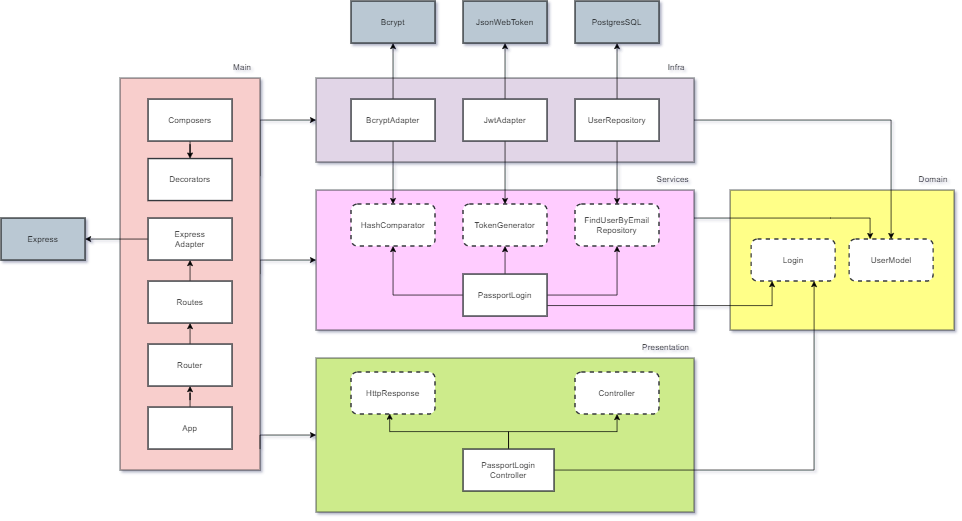

The diagram above was exported from draw.io. Its source (the exported page's mxGraphModel, read from the mxfile embedded in the PNG):
<mxGraphModel dx="2324" dy="1908" grid="1" gridSize="10" guides="1" tooltips="1" connect="1" arrows="1" fold="1" page="1" pageScale="1" pageWidth="827" pageHeight="1169" math="0" shadow="0">
  <root>
    <mxCell id="0" />
    <mxCell id="1" parent="0" />
    <mxCell id="CLUGDJuKDBiCMrW_1-B--2" value="" style="rounded=0;whiteSpace=wrap;html=1;fillColor=#ffff88;strokeColor=#36393D;" vertex="1" parent="1">
      <mxGeometry x="911.5" y="240" width="320" height="200" as="geometry" />
    </mxCell>
    <mxCell id="CLUGDJuKDBiCMrW_1-B--3" style="edgeStyle=orthogonalEdgeStyle;rounded=0;orthogonalLoop=1;jettySize=auto;html=1;exitX=1;exitY=0.25;exitDx=0;exitDy=0;entryX=0;entryY=0.5;entryDx=0;entryDy=0;" edge="1" parent="1" source="CLUGDJuKDBiCMrW_1-B--7" target="CLUGDJuKDBiCMrW_1-B--9">
      <mxGeometry relative="1" as="geometry">
        <Array as="points">
          <mxPoint x="240" y="140" />
        </Array>
      </mxGeometry>
    </mxCell>
    <mxCell id="CLUGDJuKDBiCMrW_1-B--4" style="edgeStyle=orthogonalEdgeStyle;rounded=0;orthogonalLoop=1;jettySize=auto;html=1;exitX=1;exitY=0.5;exitDx=0;exitDy=0;" edge="1" parent="1" source="CLUGDJuKDBiCMrW_1-B--7" target="CLUGDJuKDBiCMrW_1-B--13">
      <mxGeometry relative="1" as="geometry">
        <Array as="points">
          <mxPoint x="240" y="340" />
        </Array>
      </mxGeometry>
    </mxCell>
    <mxCell id="CLUGDJuKDBiCMrW_1-B--7" value="" style="rounded=0;whiteSpace=wrap;html=1;fillColor=#f8cecc;strokeColor=#36393D;" vertex="1" parent="1">
      <mxGeometry x="40" y="80" width="200" height="560" as="geometry" />
    </mxCell>
    <mxCell id="CLUGDJuKDBiCMrW_1-B--8" value="Main" style="text;html=1;strokeColor=none;fillColor=none;align=center;verticalAlign=middle;whiteSpace=wrap;rounded=0;" vertex="1" parent="1">
      <mxGeometry x="190" y="50" width="50" height="30" as="geometry" />
    </mxCell>
    <mxCell id="CLUGDJuKDBiCMrW_1-B--9" value="" style="rounded=0;whiteSpace=wrap;html=1;fillColor=#e1d5e7;strokeColor=#36393D;" vertex="1" parent="1">
      <mxGeometry x="320" y="80" width="540" height="120" as="geometry" />
    </mxCell>
    <mxCell id="CLUGDJuKDBiCMrW_1-B--10" value="Infra" style="text;html=1;strokeColor=none;fillColor=none;align=center;verticalAlign=middle;whiteSpace=wrap;rounded=0;" vertex="1" parent="1">
      <mxGeometry x="810" y="50" width="50" height="30" as="geometry" />
    </mxCell>
    <mxCell id="CLUGDJuKDBiCMrW_1-B--12" value="Services" style="text;html=1;strokeColor=none;fillColor=none;align=center;verticalAlign=middle;whiteSpace=wrap;rounded=0;" vertex="1" parent="1">
      <mxGeometry x="800" y="210" width="60" height="30" as="geometry" />
    </mxCell>
    <mxCell id="CLUGDJuKDBiCMrW_1-B--13" value="" style="rounded=0;whiteSpace=wrap;html=1;fillColor=#FFCCFF;strokeColor=#36393D;" vertex="1" parent="1">
      <mxGeometry x="320" y="240" width="540" height="200" as="geometry" />
    </mxCell>
    <mxCell id="CLUGDJuKDBiCMrW_1-B--14" value="" style="rounded=0;whiteSpace=wrap;html=1;fillColor=#cdeb8b;strokeColor=#36393d;" vertex="1" parent="1">
      <mxGeometry x="320" y="480" width="540" height="220" as="geometry" />
    </mxCell>
    <mxCell id="CLUGDJuKDBiCMrW_1-B--15" value="Domain" style="text;html=1;strokeColor=none;fillColor=none;align=center;verticalAlign=middle;whiteSpace=wrap;rounded=0;" vertex="1" parent="1">
      <mxGeometry x="1171.5" y="210" width="60" height="30" as="geometry" />
    </mxCell>
    <mxCell id="CLUGDJuKDBiCMrW_1-B--16" value="Presentation" style="text;html=1;strokeColor=none;fillColor=none;align=center;verticalAlign=middle;whiteSpace=wrap;rounded=0;" vertex="1" parent="1">
      <mxGeometry x="780" y="450" width="80" height="30" as="geometry" />
    </mxCell>
    <mxCell id="CLUGDJuKDBiCMrW_1-B--18" value="UserModel" style="rounded=1;whiteSpace=wrap;html=1;fillStyle=solid;dashed=1;strokeWidth=2;strokeColor=#36393D;" vertex="1" parent="1">
      <mxGeometry x="1081.5" y="310" width="120" height="60" as="geometry" />
    </mxCell>
    <mxCell id="CLUGDJuKDBiCMrW_1-B--19" value="Login" style="rounded=1;whiteSpace=wrap;html=1;fillStyle=solid;dashed=1;strokeWidth=2;strokeColor=#36393D;" vertex="1" parent="1">
      <mxGeometry x="941.5" y="310" width="120" height="60" as="geometry" />
    </mxCell>
    <mxCell id="CLUGDJuKDBiCMrW_1-B--20" style="edgeStyle=orthogonalEdgeStyle;rounded=0;orthogonalLoop=1;jettySize=auto;html=1;exitX=0.5;exitY=1;exitDx=0;exitDy=0;entryX=0.5;entryY=0;entryDx=0;entryDy=0;" edge="1" parent="1" source="CLUGDJuKDBiCMrW_1-B--22" target="CLUGDJuKDBiCMrW_1-B--31">
      <mxGeometry relative="1" as="geometry" />
    </mxCell>
    <mxCell id="CLUGDJuKDBiCMrW_1-B--93" value="" style="edgeStyle=orthogonalEdgeStyle;rounded=0;orthogonalLoop=1;jettySize=auto;html=1;fontSize=14;" edge="1" parent="1" source="CLUGDJuKDBiCMrW_1-B--22">
      <mxGeometry relative="1" as="geometry">
        <mxPoint x="430" y="30" as="targetPoint" />
      </mxGeometry>
    </mxCell>
    <mxCell id="CLUGDJuKDBiCMrW_1-B--22" value="BcryptAdapter" style="rounded=0;whiteSpace=wrap;html=1;fillStyle=solid;strokeWidth=2;strokeColor=#36393D;" vertex="1" parent="1">
      <mxGeometry x="370" y="110" width="120" height="60" as="geometry" />
    </mxCell>
    <mxCell id="CLUGDJuKDBiCMrW_1-B--26" style="edgeStyle=orthogonalEdgeStyle;rounded=0;orthogonalLoop=1;jettySize=auto;html=1;exitX=0;exitY=0.5;exitDx=0;exitDy=0;entryX=0.5;entryY=1;entryDx=0;entryDy=0;" edge="1" parent="1" source="CLUGDJuKDBiCMrW_1-B--30" target="CLUGDJuKDBiCMrW_1-B--31">
      <mxGeometry relative="1" as="geometry" />
    </mxCell>
    <mxCell id="CLUGDJuKDBiCMrW_1-B--28" style="edgeStyle=orthogonalEdgeStyle;rounded=0;orthogonalLoop=1;jettySize=auto;html=1;exitX=1;exitY=0.5;exitDx=0;exitDy=0;entryX=0.5;entryY=1;entryDx=0;entryDy=0;" edge="1" parent="1" source="CLUGDJuKDBiCMrW_1-B--30" target="CLUGDJuKDBiCMrW_1-B--33">
      <mxGeometry relative="1" as="geometry">
        <mxPoint x="665" y="390" as="sourcePoint" />
      </mxGeometry>
    </mxCell>
    <mxCell id="CLUGDJuKDBiCMrW_1-B--29" style="edgeStyle=orthogonalEdgeStyle;rounded=0;orthogonalLoop=1;jettySize=auto;html=1;entryX=0.25;entryY=1;entryDx=0;entryDy=0;exitX=1;exitY=0.75;exitDx=0;exitDy=0;" edge="1" parent="1" source="CLUGDJuKDBiCMrW_1-B--30" target="CLUGDJuKDBiCMrW_1-B--19">
      <mxGeometry relative="1" as="geometry">
        <mxPoint x="665" y="405" as="sourcePoint" />
      </mxGeometry>
    </mxCell>
    <mxCell id="CLUGDJuKDBiCMrW_1-B--106" value="" style="edgeStyle=orthogonalEdgeStyle;rounded=0;orthogonalLoop=1;jettySize=auto;html=1;fontSize=14;" edge="1" parent="1" source="CLUGDJuKDBiCMrW_1-B--30" target="CLUGDJuKDBiCMrW_1-B--100">
      <mxGeometry relative="1" as="geometry" />
    </mxCell>
    <mxCell id="CLUGDJuKDBiCMrW_1-B--30" value="PassportLogin" style="rounded=0;whiteSpace=wrap;html=1;fillStyle=solid;strokeWidth=2;strokeColor=#36393D;" vertex="1" parent="1">
      <mxGeometry x="530" y="360" width="120" height="60" as="geometry" />
    </mxCell>
    <mxCell id="CLUGDJuKDBiCMrW_1-B--31" value="HashComparator" style="rounded=1;whiteSpace=wrap;html=1;fillStyle=solid;dashed=1;strokeWidth=2;strokeColor=#36393D;" vertex="1" parent="1">
      <mxGeometry x="370" y="260" width="120" height="60" as="geometry" />
    </mxCell>
    <mxCell id="CLUGDJuKDBiCMrW_1-B--33" value="FindUserByEmail&lt;br&gt;Repository" style="rounded=1;whiteSpace=wrap;html=1;fillStyle=solid;dashed=1;strokeWidth=2;strokeColor=#36393D;" vertex="1" parent="1">
      <mxGeometry x="690" y="260" width="120" height="60" as="geometry" />
    </mxCell>
    <mxCell id="CLUGDJuKDBiCMrW_1-B--34" style="edgeStyle=orthogonalEdgeStyle;rounded=0;orthogonalLoop=1;jettySize=auto;html=1;exitX=0.5;exitY=1;exitDx=0;exitDy=0;entryX=0.5;entryY=0;entryDx=0;entryDy=0;" edge="1" parent="1" source="CLUGDJuKDBiCMrW_1-B--36" target="CLUGDJuKDBiCMrW_1-B--33">
      <mxGeometry relative="1" as="geometry" />
    </mxCell>
    <mxCell id="CLUGDJuKDBiCMrW_1-B--35" style="edgeStyle=orthogonalEdgeStyle;rounded=0;orthogonalLoop=1;jettySize=auto;html=1;exitX=0.5;exitY=0;exitDx=0;exitDy=0;entryX=0.5;entryY=1;entryDx=0;entryDy=0;" edge="1" parent="1" source="CLUGDJuKDBiCMrW_1-B--36" target="CLUGDJuKDBiCMrW_1-B--95">
      <mxGeometry relative="1" as="geometry">
        <mxPoint x="735" y="30" as="targetPoint" />
      </mxGeometry>
    </mxCell>
    <mxCell id="CLUGDJuKDBiCMrW_1-B--36" value="UserRepository" style="rounded=0;whiteSpace=wrap;html=1;fillStyle=solid;strokeWidth=2;strokeColor=#36393D;" vertex="1" parent="1">
      <mxGeometry x="690" y="110" width="120" height="60" as="geometry" />
    </mxCell>
    <mxCell id="CLUGDJuKDBiCMrW_1-B--41" style="edgeStyle=orthogonalEdgeStyle;rounded=0;orthogonalLoop=1;jettySize=auto;html=1;exitX=1;exitY=0.5;exitDx=0;exitDy=0;entryX=0.75;entryY=1;entryDx=0;entryDy=0;" edge="1" parent="1" source="CLUGDJuKDBiCMrW_1-B--45" target="CLUGDJuKDBiCMrW_1-B--19">
      <mxGeometry relative="1" as="geometry">
        <mxPoint x="680" y="639.9999999999995" as="sourcePoint" />
      </mxGeometry>
    </mxCell>
    <mxCell id="CLUGDJuKDBiCMrW_1-B--97" style="edgeStyle=orthogonalEdgeStyle;rounded=0;orthogonalLoop=1;jettySize=auto;html=1;exitX=0.5;exitY=0;exitDx=0;exitDy=0;fontSize=14;entryX=0.46;entryY=0.99;entryDx=0;entryDy=0;entryPerimeter=0;" edge="1" parent="1" source="CLUGDJuKDBiCMrW_1-B--45" target="CLUGDJuKDBiCMrW_1-B--48">
      <mxGeometry relative="1" as="geometry">
        <mxPoint x="420" y="550" as="targetPoint" />
      </mxGeometry>
    </mxCell>
    <mxCell id="CLUGDJuKDBiCMrW_1-B--98" style="edgeStyle=orthogonalEdgeStyle;rounded=0;orthogonalLoop=1;jettySize=auto;html=1;exitX=0.5;exitY=0;exitDx=0;exitDy=0;entryX=0.5;entryY=1;entryDx=0;entryDy=0;fontSize=14;" edge="1" parent="1" source="CLUGDJuKDBiCMrW_1-B--45" target="CLUGDJuKDBiCMrW_1-B--46">
      <mxGeometry relative="1" as="geometry" />
    </mxCell>
    <mxCell id="CLUGDJuKDBiCMrW_1-B--45" value="PassportLogin&lt;br&gt;Controller" style="rounded=0;whiteSpace=wrap;html=1;fillStyle=solid;strokeWidth=2;strokeColor=#36393D;" vertex="1" parent="1">
      <mxGeometry x="530" y="610" width="130" height="60" as="geometry" />
    </mxCell>
    <mxCell id="CLUGDJuKDBiCMrW_1-B--46" value="Controller" style="rounded=1;whiteSpace=wrap;html=1;fillStyle=solid;dashed=1;strokeWidth=2;strokeColor=#36393D;" vertex="1" parent="1">
      <mxGeometry x="690" y="500" width="120" height="60" as="geometry" />
    </mxCell>
    <mxCell id="CLUGDJuKDBiCMrW_1-B--48" value="HttpResponse" style="rounded=1;whiteSpace=wrap;html=1;fillStyle=solid;dashed=1;strokeWidth=2;strokeColor=#36393D;" vertex="1" parent="1">
      <mxGeometry x="370" y="500" width="120" height="60" as="geometry" />
    </mxCell>
    <mxCell id="CLUGDJuKDBiCMrW_1-B--55" value="" style="edgeStyle=orthogonalEdgeStyle;rounded=0;orthogonalLoop=1;jettySize=auto;html=1;" edge="1" parent="1" source="CLUGDJuKDBiCMrW_1-B--56" target="CLUGDJuKDBiCMrW_1-B--58">
      <mxGeometry relative="1" as="geometry" />
    </mxCell>
    <mxCell id="CLUGDJuKDBiCMrW_1-B--56" value="App" style="rounded=0;whiteSpace=wrap;html=1;fillStyle=solid;strokeWidth=2;strokeColor=#36393D;" vertex="1" parent="1">
      <mxGeometry x="80" y="550" width="120" height="60" as="geometry" />
    </mxCell>
    <mxCell id="CLUGDJuKDBiCMrW_1-B--57" style="edgeStyle=orthogonalEdgeStyle;rounded=0;orthogonalLoop=1;jettySize=auto;html=1;exitX=0.5;exitY=0;exitDx=0;exitDy=0;entryX=0.5;entryY=1;entryDx=0;entryDy=0;" edge="1" parent="1" source="CLUGDJuKDBiCMrW_1-B--58" target="CLUGDJuKDBiCMrW_1-B--60">
      <mxGeometry relative="1" as="geometry" />
    </mxCell>
    <mxCell id="CLUGDJuKDBiCMrW_1-B--58" value="Router&lt;span style=&quot;color: rgba(0, 0, 0, 0); font-family: monospace; font-size: 0px; text-align: start;&quot;&gt;%3CmxGraphModel%3E%3Croot%3E%3CmxCell%20id%3D%220%22%2F%3E%3CmxCell%20id%3D%221%22%20parent%3D%220%22%2F%3E%3CmxCell%20id%3D%222%22%20value%3D%22App%22%20style%3D%22rounded%3D0%3BwhiteSpace%3Dwrap%3Bhtml%3D1%3BfillStyle%3Dsolid%3BstrokeWidth%3D2%3BstrokeColor%3D%2336393D%3B%22%20vertex%3D%221%22%20parent%3D%221%22%3E%3CmxGeometry%20x%3D%2280%22%20y%3D%22550%22%20width%3D%22120%22%20height%3D%2260%22%20as%3D%22geometry%22%2F%3E%3C%2FmxCell%3E%3C%2Froot%3E%3C%2FmxGraphModel%3E&lt;/span&gt;" style="rounded=0;whiteSpace=wrap;html=1;fillStyle=solid;strokeWidth=2;strokeColor=#36393D;" vertex="1" parent="1">
      <mxGeometry x="80" y="460" width="120" height="60" as="geometry" />
    </mxCell>
    <mxCell id="CLUGDJuKDBiCMrW_1-B--59" style="edgeStyle=orthogonalEdgeStyle;rounded=0;orthogonalLoop=1;jettySize=auto;html=1;exitX=0.5;exitY=0;exitDx=0;exitDy=0;entryX=0.5;entryY=1;entryDx=0;entryDy=0;" edge="1" parent="1" source="CLUGDJuKDBiCMrW_1-B--60" target="CLUGDJuKDBiCMrW_1-B--62">
      <mxGeometry relative="1" as="geometry" />
    </mxCell>
    <mxCell id="CLUGDJuKDBiCMrW_1-B--60" value="Routes" style="rounded=0;whiteSpace=wrap;html=1;fillStyle=solid;strokeWidth=2;strokeColor=#36393D;" vertex="1" parent="1">
      <mxGeometry x="80" y="370" width="120" height="60" as="geometry" />
    </mxCell>
    <mxCell id="CLUGDJuKDBiCMrW_1-B--61" value="" style="edgeStyle=orthogonalEdgeStyle;rounded=0;orthogonalLoop=1;jettySize=auto;html=1;" edge="1" parent="1" source="CLUGDJuKDBiCMrW_1-B--62">
      <mxGeometry relative="1" as="geometry">
        <mxPoint x="-10" y="310" as="targetPoint" />
      </mxGeometry>
    </mxCell>
    <mxCell id="CLUGDJuKDBiCMrW_1-B--62" value="Express&lt;br&gt;Adapter" style="rounded=0;whiteSpace=wrap;html=1;fillStyle=solid;strokeWidth=2;strokeColor=#36393D;" vertex="1" parent="1">
      <mxGeometry x="80" y="280" width="120" height="60" as="geometry" />
    </mxCell>
    <mxCell id="CLUGDJuKDBiCMrW_1-B--63" value="" style="edgeStyle=orthogonalEdgeStyle;rounded=0;orthogonalLoop=1;jettySize=auto;html=1;" edge="1" parent="1" source="CLUGDJuKDBiCMrW_1-B--64" target="CLUGDJuKDBiCMrW_1-B--65">
      <mxGeometry relative="1" as="geometry" />
    </mxCell>
    <mxCell id="CLUGDJuKDBiCMrW_1-B--64" value="Composers" style="rounded=0;whiteSpace=wrap;html=1;fillStyle=solid;strokeWidth=2;strokeColor=#36393D;" vertex="1" parent="1">
      <mxGeometry x="80" y="110" width="120" height="60" as="geometry" />
    </mxCell>
    <mxCell id="CLUGDJuKDBiCMrW_1-B--65" value="Decorators" style="rounded=0;whiteSpace=wrap;html=1;fillStyle=solid;strokeWidth=2;strokeColor=#36393D;" vertex="1" parent="1">
      <mxGeometry x="80" y="195" width="120" height="60" as="geometry" />
    </mxCell>
    <mxCell id="CLUGDJuKDBiCMrW_1-B--66" style="edgeStyle=orthogonalEdgeStyle;rounded=0;orthogonalLoop=1;jettySize=auto;html=1;entryX=0.5;entryY=0;entryDx=0;entryDy=0;" edge="1" parent="1" target="CLUGDJuKDBiCMrW_1-B--18">
      <mxGeometry relative="1" as="geometry">
        <mxPoint x="860" y="140" as="sourcePoint" />
      </mxGeometry>
    </mxCell>
    <mxCell id="CLUGDJuKDBiCMrW_1-B--67" style="edgeStyle=orthogonalEdgeStyle;rounded=0;orthogonalLoop=1;jettySize=auto;html=1;entryX=0.25;entryY=0;entryDx=0;entryDy=0;" edge="1" parent="1" target="CLUGDJuKDBiCMrW_1-B--18">
      <mxGeometry relative="1" as="geometry">
        <Array as="points">
          <mxPoint x="1055" y="280" />
          <mxPoint x="1335" y="280" />
        </Array>
        <mxPoint x="860" y="280" as="sourcePoint" />
      </mxGeometry>
    </mxCell>
    <mxCell id="CLUGDJuKDBiCMrW_1-B--83" value="Express" style="rounded=0;whiteSpace=wrap;html=1;fillStyle=solid;strokeColor=#36393D;strokeWidth=2;fillColor=#BAC8D3;" vertex="1" parent="1">
      <mxGeometry x="-130" y="280" width="120" height="60" as="geometry" />
    </mxCell>
    <mxCell id="CLUGDJuKDBiCMrW_1-B--94" value="Bcrypt" style="rounded=0;whiteSpace=wrap;html=1;fillStyle=solid;strokeColor=#36393D;strokeWidth=2;fillColor=#BAC8D3;" vertex="1" parent="1">
      <mxGeometry x="370" y="-30" width="120" height="60" as="geometry" />
    </mxCell>
    <mxCell id="CLUGDJuKDBiCMrW_1-B--95" value="PostgresSQL" style="rounded=0;whiteSpace=wrap;html=1;fillStyle=solid;strokeColor=#36393D;strokeWidth=2;fillColor=#BAC8D3;" vertex="1" parent="1">
      <mxGeometry x="690" y="-30" width="120" height="60" as="geometry" />
    </mxCell>
    <mxCell id="CLUGDJuKDBiCMrW_1-B--99" style="edgeStyle=orthogonalEdgeStyle;rounded=0;orthogonalLoop=1;jettySize=auto;html=1;exitX=1;exitY=0.5;exitDx=0;exitDy=0;" edge="1" parent="1">
      <mxGeometry relative="1" as="geometry">
        <Array as="points">
          <mxPoint x="240" y="590" />
        </Array>
        <mxPoint x="240" y="610" as="sourcePoint" />
        <mxPoint x="320" y="590" as="targetPoint" />
      </mxGeometry>
    </mxCell>
    <mxCell id="CLUGDJuKDBiCMrW_1-B--100" value="TokenGenerator" style="rounded=1;whiteSpace=wrap;html=1;fillStyle=solid;dashed=1;strokeWidth=2;strokeColor=#36393D;" vertex="1" parent="1">
      <mxGeometry x="530" y="260" width="120" height="60" as="geometry" />
    </mxCell>
    <mxCell id="CLUGDJuKDBiCMrW_1-B--103" value="" style="edgeStyle=orthogonalEdgeStyle;rounded=0;orthogonalLoop=1;jettySize=auto;html=1;fontSize=14;" edge="1" parent="1" source="CLUGDJuKDBiCMrW_1-B--101" target="CLUGDJuKDBiCMrW_1-B--102">
      <mxGeometry relative="1" as="geometry" />
    </mxCell>
    <mxCell id="CLUGDJuKDBiCMrW_1-B--104" value="" style="edgeStyle=orthogonalEdgeStyle;rounded=0;orthogonalLoop=1;jettySize=auto;html=1;fontSize=14;" edge="1" parent="1" source="CLUGDJuKDBiCMrW_1-B--101" target="CLUGDJuKDBiCMrW_1-B--100">
      <mxGeometry relative="1" as="geometry" />
    </mxCell>
    <mxCell id="CLUGDJuKDBiCMrW_1-B--101" value="JwtAdapter" style="rounded=0;whiteSpace=wrap;html=1;fillStyle=solid;strokeWidth=2;strokeColor=#36393D;" vertex="1" parent="1">
      <mxGeometry x="530" y="110" width="120" height="60" as="geometry" />
    </mxCell>
    <mxCell id="CLUGDJuKDBiCMrW_1-B--102" value="JsonWebToken" style="rounded=0;whiteSpace=wrap;html=1;fillStyle=solid;strokeColor=#36393D;strokeWidth=2;fillColor=#BAC8D3;" vertex="1" parent="1">
      <mxGeometry x="530" y="-30" width="120" height="60" as="geometry" />
    </mxCell>
  </root>
</mxGraphModel>